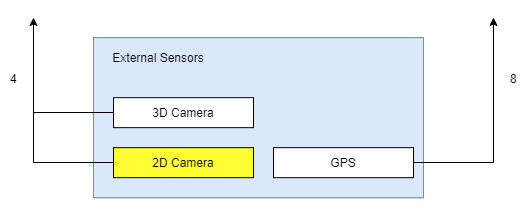

The diagram above was exported from draw.io. Its source (the exported page's mxGraphModel, read from the mxfile embedded in the PNG):
<mxGraphModel dx="1394" dy="764" grid="1" gridSize="10" guides="1" tooltips="1" connect="1" arrows="1" fold="1" page="1" pageScale="1" pageWidth="850" pageHeight="1100" math="0" shadow="0">
  <root>
    <mxCell id="0" />
    <mxCell id="1" parent="0" />
    <mxCell id="6a817387adf71c87-1" value="" style="group;fillColor=#dae8fc;strokeColor=#6c8ebf;" parent="1" vertex="1" connectable="0">
      <mxGeometry x="260" y="200.16668701171875" width="330" height="160" as="geometry" />
    </mxCell>
    <mxCell id="6a817387adf71c87-2" value="" style="rounded=0;whiteSpace=wrap;html=1;fillColor=#dae8fc;strokeColor=#6c8ebf;" parent="6a817387adf71c87-1" vertex="1">
      <mxGeometry width="330" height="160" as="geometry" />
    </mxCell>
    <mxCell id="6a817387adf71c87-3" value="External Sensors" style="text;html=1;strokeColor=none;fillColor=none;align=center;verticalAlign=middle;whiteSpace=wrap;rounded=0;" parent="6a817387adf71c87-1" vertex="1">
      <mxGeometry x="10" y="10" width="110" height="20" as="geometry" />
    </mxCell>
    <mxCell id="6a817387adf71c87-4" value="3D Camera" style="rounded=0;whiteSpace=wrap;html=1;" parent="6a817387adf71c87-1" vertex="1">
      <mxGeometry x="20" y="60" width="140" height="30" as="geometry" />
    </mxCell>
    <mxCell id="6a817387adf71c87-6" value="2D Camera" style="rounded=0;whiteSpace=wrap;html=1;fillColor=#FFFF33;" parent="6a817387adf71c87-1" vertex="1">
      <mxGeometry x="20" y="110" width="140" height="30" as="geometry" />
    </mxCell>
    <mxCell id="6a817387adf71c87-7" value="GPS" style="rounded=0;whiteSpace=wrap;html=1;" parent="6a817387adf71c87-1" vertex="1">
      <mxGeometry x="180" y="110" width="140" height="30" as="geometry" />
    </mxCell>
    <mxCell id="6a817387adf71c87-8" value="" style="endArrow=classic;html=1;exitX=0;exitY=0.5;rounded=0;" parent="1" source="6a817387adf71c87-6" edge="1">
      <mxGeometry width="50" height="50" relative="1" as="geometry">
        <mxPoint x="330" y="95" as="sourcePoint" />
        <mxPoint x="200" y="180" as="targetPoint" />
        <Array as="points">
          <mxPoint x="200" y="325" />
        </Array>
      </mxGeometry>
    </mxCell>
    <mxCell id="6a817387adf71c87-9" value="4" style="text;html=1;resizable=0;points=[];align=center;verticalAlign=middle;labelBackgroundColor=#ffffff;" parent="6a817387adf71c87-8" vertex="1" connectable="0">
      <mxGeometry x="0.5059" relative="1" as="geometry">
        <mxPoint x="-20" y="4" as="offset" />
      </mxGeometry>
    </mxCell>
    <mxCell id="6a817387adf71c87-10" value="" style="endArrow=none;html=1;entryX=0;entryY=0.5;" parent="1" target="6a817387adf71c87-4" edge="1">
      <mxGeometry width="50" height="50" relative="1" as="geometry">
        <mxPoint x="200" y="275" as="sourcePoint" />
        <mxPoint x="240" y="380" as="targetPoint" />
      </mxGeometry>
    </mxCell>
    <mxCell id="6a817387adf71c87-11" value="" style="endArrow=classic;html=1;rounded=0;" parent="1" edge="1">
      <mxGeometry width="50" height="50" relative="1" as="geometry">
        <mxPoint x="580" y="325" as="sourcePoint" />
        <mxPoint x="660" y="180" as="targetPoint" />
        <Array as="points">
          <mxPoint x="660" y="325" />
        </Array>
      </mxGeometry>
    </mxCell>
    <mxCell id="6a817387adf71c87-12" value="8" style="text;html=1;resizable=0;points=[];align=center;verticalAlign=middle;labelBackgroundColor=#ffffff;" parent="6a817387adf71c87-11" vertex="1" connectable="0">
      <mxGeometry x="0.5059" relative="1" as="geometry">
        <mxPoint x="20" y="4" as="offset" />
      </mxGeometry>
    </mxCell>
  </root>
</mxGraphModel>